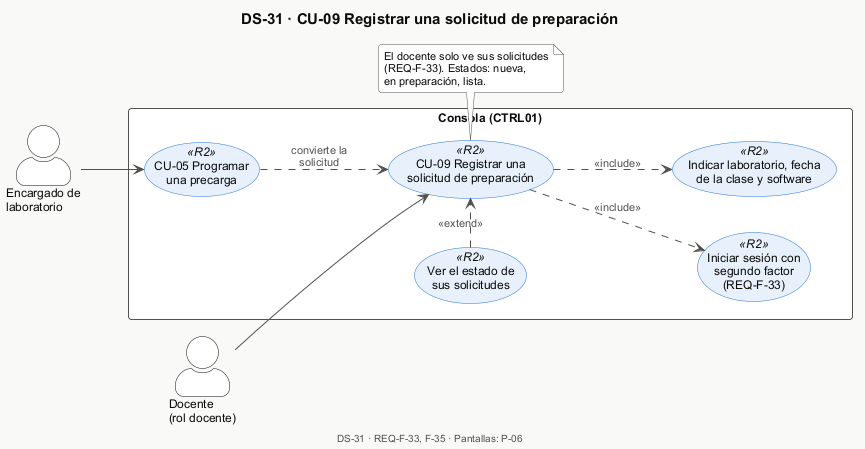

The diagram above was rendered by PlantUML. Its source (embedded in the PNG):
@startuml DS-31-cu09-casos-de-uso
!include _estilo.iuml
title DS-31 · CU-09 Registrar una solicitud de preparación
left to right direction
actor "Docente\n(rol docente)" as DOC
actor "Encargado de\nlaboratorio" as ENC
rectangle "Consola (CTRL01)" {
  usecase "CU-09 Registrar una\nsolicitud de preparación" as UC <<R2>>
  usecase "Iniciar sesión con\nsegundo factor\n(REQ-F-33)" as LOGIN <<R2>>
  usecase "Indicar laboratorio, fecha\nde la clase y software" as DAT <<R2>>
  usecase "Ver el estado de\nsus solicitudes" as EST <<R2>>
  usecase "CU-05 Programar\nuna precarga" as ucCinco <<R2>>
}
DOC --> UC
UC ..> LOGIN : <<include>>
UC ..> DAT : <<include>>
EST .> UC : <<extend>>
ENC --> ucCinco
ucCinco ..> UC : convierte la\nsolicitud
note bottom of UC
  El docente solo ve sus solicitudes
  (REQ-F-33). Estados: nueva,
  en preparación, lista.
end note

$pie_cu("DS-31", "REQ-F-33, F-35", "P-06")
@enduml